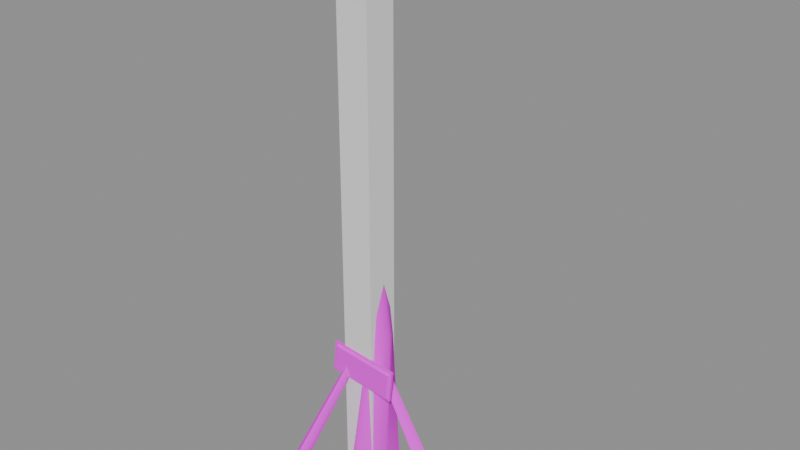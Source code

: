 # Source: cata_vento_gigante_01.blend  (saved by Blender 5.3.31; exported with 4.5.12 LTS)
import bpy
from mathutils import Matrix  # noqa: F401  (used for matrix-valued properties, if any)

bpy.ops.wm.read_factory_settings(use_empty=True)
scene = bpy.context.scene
scene.name = 'Scene'

# ---- images (referenced by path relative to the original .blend; pixels are not part of the script)
import os
ASSET_DIR = os.environ.get("B2B_ASSET_DIR", "")  # directory of the original .blend (textures are referenced by path, not embedded)
HERE = os.path.dirname(os.path.abspath(__file__))  # packed textures are extracted next to this script under _unpacked/

def load_image(name, relpath, width, height, colorspace="sRGB"):
    """Load a texture the original file referenced (path relative to the .blend, or extracted next to this script)."""
    p = next((c for c in (os.path.join(HERE, relpath), os.path.join(ASSET_DIR, relpath)) if relpath and os.path.exists(c)), "")
    if p:
        img = bpy.data.images.load(p, check_existing=True)
        img.name = name
    else:  # same state as the original file: an image datablock whose file is absent (Cycles renders it pink)
        img = bpy.data.images.new(name, width, height)
        img.source = "FILE"
        img.filepath = "//" + (relpath or name)
    img.colorspace_settings.name = colorspace
    return img
img_paleta_ventania_png = load_image('paleta_ventania.png', 'paleta_ventania.png', 1024, 1024, 'sRGB')

# ---- materials (node trees are filled in below, after node groups)
mat_m_paleta_ventania = bpy.data.materials.new('M_paleta_ventania')

# ---- material node trees
mat_m_paleta_ventania.use_nodes = True; mat_m_paleta_ventania.node_tree.nodes.clear()
_N = mat_m_paleta_ventania.node_tree.nodes; _L = mat_m_paleta_ventania.node_tree.links
n0 = _N.new('ShaderNodeBsdfPrincipled'); n0.name = 'Principled BSDF'; n0.location = (-200, 100)
n0.inputs[2].default_value = 1.0
n0.inputs[10].default_value = 0.005
n1 = _N.new('ShaderNodeOutputMaterial'); n1.name = 'Material Output'; n1.location = (200, 100)
n2 = _N.new('ShaderNodeTexImage'); n2.name = 'Image Texture'; n2.location = (0, 0)
n2.image = img_paleta_ventania_png
n2.interpolation = 'Closest'
_L.new(n0.outputs[0], n1.inputs[0])
_L.new(n2.outputs[0], n0.inputs[0])
n1.is_active_output = True

# ---- meshes
me_cata_vento_gigante_01 = bpy.data.meshes.new('cata_vento_gigante_01')
me_cata_vento_gigante_01.from_pydata([(0.5246, 0.5246, -0.03935), (0.0007191, 0.5143, -5.393e-05), (-0.4288, 0.4312, 0.03216), (-0.7018, 0.0009868, 0.05263), (-0.3354, -0.3354, 0.02516), (-0.0009841, -0.7037, 7.381e-05), (0.4288, -0.4312, -0.03216), (0.5128, -0.0007211, -0.03846), (0.5451, 0.2451, 4.002), (0.3001, 0.3466, 3.994), (0.05502, 0.245, 3.989), (-0.04656, -5.749e-05, 3.991), (0.05487, -0.2451, 3.998), (0.2999, -0.3466, 4.006), (0.545, -0.245, 4.011), (0.6466, 5.749e-05, 4.009), (-0.006726, 0.3433, 8.001), (-0.2, 0.4233, 8.0), (-0.3933, 0.3433, 7.999), (-0.4733, 0.15, 7.998), (-0.3933, -0.04327, 7.999), (-0.2, -0.1233, 8.0), (-0.006729, -0.04328, 8.001), (0.07333, 0.15, 8.002), (0.3913, 0.1413, 12.59), (0.2507, 0.1999, 12.61), (0.1098, 0.1414, 12.62), (0.05095, 0.0001071, 12.62), (0.1087, -0.1413, 12.61), (0.2493, -0.1999, 12.59), (0.3902, -0.1414, 12.58), (0.449, -0.0001071, 12.58), (2.335, 0.1348, 0.07532), (2.153, 0.127, -0.02645), (2.044, -0.01601, -0.08718), (2.165, -0.1749, -0.01951), (2.303, -0.07088, 0.05782), (0.3658, 0.06576, 3.437), (0.2657, 0.09197, 3.381), (0.2131, -0.008923, 3.351), (0.2805, -0.09748, 3.389), (0.3749, -0.05133, 3.442), (-0.9566, 2.049, 0.02934), (-1.158, 2.011, 0.06736), (-1.272, 1.864, 0.0284), (-1.131, 1.743, -0.06996), (-0.982, 1.859, -0.05514), (-0.08002, 0.3298, 3.414), (-0.1922, 0.3362, 3.449), (-0.2461, 0.237, 3.416), (-0.1672, 0.1693, 3.361), (-0.06452, 0.2267, 3.36), (-0.9725, -1.778, -0.09736), (-1.171, -1.792, -0.03486), (-1.269, -1.926, 0.05723), (-1.112, -2.065, 0.08067), (-0.9757, -1.965, -0.005678), (-0.08778, -0.1976, 3.352), (-0.2015, -0.1779, 3.375), (-0.2441, -0.2714, 3.432), (-0.1566, -0.3489, 3.445), (-0.06003, -0.3033, 3.396), (0.25, -2.98e-08, 13.05), (0.25, -0.6, 13.05), (0.5145, -2.98e-08, 12.96), (0.5145, -0.6, 12.96), (0.678, 0.0, 12.74), (0.678, -0.6, 12.74), (0.678, 0.0, 12.46), (0.678, -0.6, 12.46), (0.5145, 2.98e-08, 12.24), (0.5145, -0.6, 12.24), (0.25, 2.98e-08, 12.15), (0.25, -0.6, 12.15), (-0.0145, 2.98e-08, 12.24), (-0.0145, -0.6, 12.24), (-0.178, 0.0, 12.46), (-0.178, -0.6, 12.46), (-0.178, 0.0, 12.74), (-0.178, -0.6, 12.74), (-0.0145, -2.98e-08, 12.96), (-0.0145, -0.6, 12.96), (-0.6024, -0.46, 2.932), (-0.5992, -0.49, 2.962), (-0.6291, -0.46, 2.965), (-0.5323, -0.49, 3.599), (-0.5292, -0.46, 3.629), (-0.5622, -0.46, 3.602), (-0.6024, -0.44, 2.932), (-0.6291, -0.44, 2.965), (-0.5992, -0.41, 2.962), (-0.5292, -0.44, 3.629), (-0.5323, -0.41, 3.599), (-0.5622, -0.44, 3.602), (0.9292, -0.46, 2.771), (0.9622, -0.46, 2.798), (0.9323, -0.49, 2.801), (1.002, -0.46, 3.468), (0.9992, -0.49, 3.438), (1.029, -0.46, 3.435), (0.9292, -0.44, 2.771), (0.9323, -0.41, 2.801), (0.9622, -0.44, 2.798), (1.002, -0.44, 3.468), (1.029, -0.44, 3.435), (0.9992, -0.41, 3.438), (-0.6872, -0.44, 2.891), (-0.6035, -0.44, 3.687), (-0.6872, -0.38, 2.891), (-0.6035, -0.38, 3.687), (1.004, -0.44, 2.713), (1.087, -0.44, 3.509), (1.004, -0.38, 2.713), (1.087, -0.38, 3.509), (0.19, 0.0, 12.54), (0.19, 0.0, 12.66), (0.19, 2.4, 12.54), (0.19, 2.4, 12.66), (0.31, 0.0, 12.54), (0.31, 0.0, 12.66), (0.31, 2.4, 12.54), (0.31, 2.4, 12.66), (0.23, 1.923, 11.93), (0.23, 1.9, 11.94), (0.21, 1.92, 11.95), (0.23, 1.711, 13.29), (0.23, 1.728, 13.31), (0.21, 1.731, 13.29), (0.23, 3.072, 12.09), (0.21, 3.069, 12.11), (0.23, 3.089, 12.11), (0.23, 2.877, 13.47), (0.23, 2.9, 13.46), (0.21, 2.88, 13.45), (0.27, 1.923, 11.93), (0.29, 1.92, 11.95), (0.27, 1.9, 11.94), (0.27, 1.728, 13.31), (0.27, 1.711, 13.29), (0.29, 1.731, 13.29), (0.27, 3.072, 12.09), (0.27, 3.089, 12.11), (0.29, 3.069, 12.11), (0.27, 2.877, 13.47), (0.29, 2.88, 13.45), (0.27, 2.9, 13.46)], [], [(0, 1, 9, 8), (1, 2, 10, 9), (2, 3, 11, 10), (3, 4, 12, 11), (4, 5, 13, 12), (5, 6, 14, 13), (6, 7, 15, 14), (7, 0, 8, 15), (8, 9, 17, 16), (9, 10, 18, 17), (10, 11, 19, 18), (11, 12, 20, 19), (12, 13, 21, 20), (13, 14, 22, 21), (14, 15, 23, 22), (15, 8, 16, 23), (16, 17, 25, 24), (17, 18, 26, 25), (18, 19, 27, 26), (19, 20, 28, 27), (20, 21, 29, 28), (21, 22, 30, 29), (22, 23, 31, 30), (23, 16, 24, 31), (7, 6, 5, 4, 3, 2, 1, 0), (24, 25, 26, 27, 28, 29, 30, 31), (32, 33, 38, 37), (33, 34, 39, 38), (34, 35, 40, 39), (35, 36, 41, 40), (36, 32, 37, 41), (36, 35, 34, 33, 32), (37, 38, 39, 40, 41), (42, 43, 48, 47), (43, 44, 49, 48), (44, 45, 50, 49), (45, 46, 51, 50), (46, 42, 47, 51), (46, 45, 44, 43, 42), (47, 48, 49, 50, 51), (52, 53, 58, 57), (53, 54, 59, 58), (54, 55, 60, 59), (55, 56, 61, 60), (56, 52, 57, 61), (56, 55, 54, 53, 52), (57, 58, 59, 60, 61), (62, 63, 65, 64), (64, 65, 67, 66), (66, 67, 69, 68), (68, 69, 71, 70), (70, 71, 73, 72), (72, 73, 75, 74), (74, 75, 77, 76), (76, 77, 79, 78), (65, 63, 81, 79, 77, 75, 73, 71, 69, 67), (78, 79, 81, 80), (80, 81, 63, 62), (62, 64, 66, 68, 70, 72, 74, 76, 78, 80), (82, 83, 84), (85, 86, 87), (88, 89, 90), (91, 92, 93), (94, 95, 96), (97, 98, 99), (100, 101, 102), (103, 104, 105), (88, 82, 84, 89), (83, 85, 87, 84), (86, 91, 93, 87), (92, 90, 89, 93), (100, 88, 90, 101), (91, 103, 105, 92), (104, 102, 101, 105), (94, 100, 102, 95), (103, 97, 99, 104), (98, 96, 95, 99), (82, 94, 96, 83), (97, 86, 85, 98), (88, 100, 94, 82), (84, 87, 93, 89), (96, 98, 85, 83), (103, 91, 86, 97), (90, 92, 105, 101), (102, 104, 99, 95), (106, 107, 109, 108), (108, 109, 113, 112), (112, 113, 111, 110), (110, 111, 107, 106), (108, 112, 110, 106), (113, 109, 107, 111), (114, 115, 117, 116), (116, 117, 121, 120), (120, 121, 119, 118), (118, 119, 115, 114), (116, 120, 118, 114), (121, 117, 115, 119), (122, 123, 124), (125, 126, 127), (128, 129, 130), (131, 132, 133), (134, 135, 136), (137, 138, 139), (140, 141, 142), (143, 144, 145), (128, 122, 124, 129), (123, 125, 127, 124), (126, 131, 133, 127), (132, 130, 129, 133), (140, 128, 130, 141), (131, 143, 145, 132), (144, 142, 141, 145), (134, 140, 142, 135), (143, 137, 139, 144), (138, 136, 135, 139), (122, 134, 136, 123), (137, 126, 125, 138), (128, 140, 134, 122), (124, 127, 133, 129), (136, 138, 125, 123), (143, 131, 126, 137), (130, 132, 145, 141), (142, 144, 139, 135)])
me_cata_vento_gigante_01.polygons.foreach_set('use_smooth', [True] * 123)
_k = set([(0, 1), (0, 7), (0, 8), (1, 2), (2, 3), (3, 4), (4, 5), (5, 6), (6, 7), (24, 25), (24, 31), (25, 26), (26, 27), (27, 28), (28, 29), (29, 30), (30, 31), (32, 33), (32, 36), (32, 37), (33, 34), (34, 35), (34, 39), (35, 36), (35, 40), (37, 38), (37, 41), (38, 39), (39, 40), (40, 41), (42, 43), (42, 46), (42, 47), (43, 44), (44, 45), (44, 49), (45, 46), (45, 50), (47, 48), (47, 51), (48, 49), (49, 50), (50, 51), (52, 53), (52, 56), (52, 57), (53, 54), (54, 55), (54, 59), (55, 56), (55, 60), (57, 58), (57, 61), (58, 59), (59, 60), (60, 61), (62, 64), (62, 80), (63, 65), (63, 81), (64, 66), (65, 67), (66, 68), (67, 69), (68, 70), (69, 71), (70, 72), (71, 73), (72, 74), (73, 75), (74, 76), (75, 77), (76, 78), (77, 79), (78, 80), (79, 81), (82, 83), (82, 84), (82, 88), (82, 94), (83, 84), (83, 85), (83, 96), (84, 87), (84, 89), (85, 86), (85, 87), (85, 98), (86, 87), (86, 91), (86, 97), (87, 93), (88, 89), (88, 90), (88, 100), (89, 90), (89, 93), (90, 92), (90, 101), (91, 92), (91, 93), (91, 103), (92, 93), (92, 105), (94, 95), (94, 96), (94, 100), (95, 96), (95, 99), (95, 102), (96, 98), (97, 98), (97, 99), (97, 103), (98, 99), (99, 104), (100, 101), (100, 102), (101, 102), (101, 105), (102, 104), (103, 104), (103, 105), (104, 105), (106, 107), (106, 108), (106, 110), (107, 109), (107, 111), (108, 109), (108, 112), (109, 113), (110, 111), (110, 112), (111, 113), (112, 113), (114, 115), (114, 116), (114, 118), (115, 117), (115, 119), (116, 117), (116, 120), (117, 121), (118, 119), (118, 120), (119, 121), (120, 121), (122, 123), (122, 124), (122, 128), (122, 134), (123, 124), (123, 125), (123, 136), (124, 127), (124, 129), (125, 126), (125, 127), (125, 138), (126, 127), (126, 131), (126, 137), (127, 133), (128, 129), (128, 130), (128, 140), (129, 130), (129, 133), (130, 132), (130, 141), (131, 132), (131, 133), (131, 143), (132, 133), (132, 145), (134, 135), (134, 136), (134, 140), (135, 136), (135, 139), (135, 142), (136, 138), (137, 138), (137, 139), (137, 143), (138, 139), (139, 144), (140, 141), (140, 142), (141, 142), (141, 145), (142, 144), (143, 144), (143, 145), (144, 145)])
me_cata_vento_gigante_01.attributes.new('sharp_edge', 'BOOLEAN', 'EDGE').data.foreach_set('value', [ (min(e.vertices), max(e.vertices)) in _k for e in me_cata_vento_gigante_01.edges])
_uv = me_cata_vento_gigante_01.uv_layers.new(name='UVMap')
_uv.uv.foreach_set('vector', [0.1875, 0.9375, 0.1875, 0.9375, 0.1875, 0.9375, 0.1875, 0.9375, 0.1875, 0.9375, 0.1875, 0.9375, 0.1875, 0.9375, 0.1875, 0.9375, 0.1875, 0.9375, 0.1875, 0.9375, 0.1875, 0.9375, 0.1875, 0.9375, 0.1875, 0.9375, 0.1875, 0.9375, 0.1875, 0.9375, 0.1875, 0.9375, 0.1875, 0.9375, 0.1875, 0.9375, 0.1875, 0.9375, 0.1875, 0.9375, 0.1875, 0.9375, 0.1875, 0.9375, 0.1875, 0.9375, 0.1875, 0.9375, 0.1875, 0.9375, 0.1875, 0.9375, 0.1875, 0.9375, 0.1875, 0.9375, 0.1875, 0.9375, 0.1875, 0.9375, 0.1875, 0.9375, 0.1875, 0.9375, 0.1875, 0.9375, 0.1875, 0.9375, 0.1875, 0.9375, 0.1875, 0.9375, 0.1875, 0.9375, 0.1875, 0.9375, 0.1875, 0.9375, 0.1875, 0.9375, 0.1875, 0.9375, 0.1875, 0.9375, 0.1875, 0.9375, 0.1875, 0.9375, 0.1875, 0.9375, 0.1875, 0.9375, 0.1875, 0.9375, 0.1875, 0.9375, 0.1875, 0.9375, 0.1875, 0.9375, 0.1875, 0.9375, 0.1875, 0.9375, 0.1875, 0.9375, 0.1875, 0.9375, 0.1875, 0.9375, 0.1875, 0.9375, 0.1875, 0.9375, 0.1875, 0.9375, 0.1875, 0.9375, 0.1875, 0.9375, 0.1875, 0.9375, 0.1875, 0.9375, 0.1875, 0.9375, 0.1875, 0.9375, 0.1875, 0.9375, 0.1875, 0.9375, 0.1875, 0.9375, 0.1875, 0.9375, 0.1875, 0.9375, 0.1875, 0.9375, 0.1875, 0.9375, 0.1875, 0.9375, 0.1875, 0.9375, 0.1875, 0.9375, 0.1875, 0.9375, 0.1875, 0.9375, 0.1875, 0.9375, 0.1875, 0.9375, 0.1875, 0.9375, 0.1875, 0.9375, 0.1875, 0.9375, 0.1875, 0.9375, 0.1875, 0.9375, 0.1875, 0.9375, 0.1875, 0.9375, 0.1875, 0.9375, 0.1875, 0.9375, 0.1875, 0.9375, 0.1875, 0.9375, 0.1875, 0.9375, 0.1875, 0.9375, 0.1875, 0.9375, 0.1875, 0.9375, 0.1875, 0.9375, 0.1875, 0.9375, 0.1875, 0.9375, 0.1875, 0.9375, 0.1875, 0.9375, 0.1875, 0.9375, 0.1875, 0.9375, 0.1875, 0.9375, 0.1875, 0.9375, 0.1875, 0.9375, 0.1875, 0.9375, 0.1875, 0.9375, 0.1875, 0.9375, 0.1875, 0.9375, 0.1875, 0.9375, 0.1875, 0.9375, 0.1875, 0.9375, 0.1875, 0.9375, 0.1875, 0.9375, 0.3125, 0.9375, 0.3125, 0.9375, 0.3125, 0.9375, 0.3125, 0.9375, 0.3125, 0.9375, 0.3125, 0.9375, 0.3125, 0.9375, 0.3125, 0.9375, 0.3125, 0.9375, 0.3125, 0.9375, 0.3125, 0.9375, 0.3125, 0.9375, 0.3125, 0.9375, 0.3125, 0.9375, 0.3125, 0.9375, 0.3125, 0.9375, 0.3125, 0.9375, 0.3125, 0.9375, 0.3125, 0.9375, 0.3125, 0.9375, 0.3125, 0.9375, 0.3125, 0.9375, 0.3125, 0.9375, 0.3125, 0.9375, 0.3125, 0.9375, 0.3125, 0.9375, 0.3125, 0.9375, 0.3125, 0.9375, 0.3125, 0.9375, 0.3125, 0.9375, 0.3125, 0.9375, 0.3125, 0.9375, 0.3125, 0.9375, 0.3125, 0.9375, 0.3125, 0.9375, 0.3125, 0.9375, 0.3125, 0.9375, 0.3125, 0.9375, 0.3125, 0.9375, 0.3125, 0.9375, 0.3125, 0.9375, 0.3125, 0.9375, 0.3125, 0.9375, 0.3125, 0.9375, 0.3125, 0.9375, 0.3125, 0.9375, 0.3125, 0.9375, 0.3125, 0.9375, 0.3125, 0.9375, 0.3125, 0.9375, 0.3125, 0.9375, 0.3125, 0.9375, 0.3125, 0.9375, 0.3125, 0.9375, 0.3125, 0.9375, 0.3125, 0.9375, 0.3125, 0.9375, 0.3125, 0.9375, 0.3125, 0.9375, 0.3125, 0.9375, 0.3125, 0.9375, 0.3125, 0.9375, 0.3125, 0.9375, 0.3125, 0.9375, 0.3125, 0.9375, 0.3125, 0.9375, 0.3125, 0.9375, 0.3125, 0.9375, 0.3125, 0.9375, 0.3125, 0.9375, 0.3125, 0.9375, 0.3125, 0.9375, 0.3125, 0.9375, 0.3125, 0.9375, 0.3125, 0.9375, 0.3125, 0.9375, 0.3125, 0.9375, 0.3125, 0.9375, 0.3125, 0.9375, 0.3125, 0.9375, 0.3125, 0.9375, 0.3125, 0.9375, 0.3125, 0.9375, 0.3125, 0.9375, 0.3125, 0.9375, 0.3125, 0.9375, 0.3125, 0.9375, 0.3125, 0.9375, 0.3125, 0.9375, 0.3125, 0.9375, 0.6875, 0.9375, 0.6875, 0.9375, 0.6875, 0.9375, 0.6875, 0.9375, 0.6875, 0.9375, 0.6875, 0.9375, 0.6875, 0.9375, 0.6875, 0.9375, 0.6875, 0.9375, 0.6875, 0.9375, 0.6875, 0.9375, 0.6875, 0.9375, 0.6875, 0.9375, 0.6875, 0.9375, 0.6875, 0.9375, 0.6875, 0.9375, 0.6875, 0.9375, 0.6875, 0.9375, 0.6875, 0.9375, 0.6875, 0.9375, 0.6875, 0.9375, 0.6875, 0.9375, 0.6875, 0.9375, 0.6875, 0.9375, 0.6875, 0.9375, 0.6875, 0.9375, 0.6875, 0.9375, 0.6875, 0.9375, 0.6875, 0.9375, 0.6875, 0.9375, 0.6875, 0.9375, 0.6875, 0.9375, 0.6875, 0.9375, 0.6875, 0.9375, 0.6875, 0.9375, 0.6875, 0.9375, 0.6875, 0.9375, 0.6875, 0.9375, 0.6875, 0.9375, 0.6875, 0.9375, 0.6875, 0.9375, 0.6875, 0.9375, 0.6875, 0.9375, 0.6875, 0.9375, 0.6875, 0.9375, 0.6875, 0.9375, 0.6875, 0.9375, 0.6875, 0.9375, 0.6875, 0.9375, 0.6875, 0.9375, 0.6875, 0.9375, 0.6875, 0.9375, 0.6875, 0.9375, 0.6875, 0.9375, 0.6875, 0.9375, 0.6875, 0.9375, 0.6875, 0.9375, 0.6875, 0.9375, 0.6875, 0.9375, 0.6875, 0.9375, 0.5625, 0.5625, 0.5625, 0.5625, 0.5625, 0.5625, 0.5625, 0.5625, 0.5625, 0.5625, 0.5625, 0.5625, 0.5625, 0.5625, 0.5625, 0.5625, 0.5625, 0.5625, 0.5625, 0.5625, 0.5625, 0.5625, 0.5625, 0.5625, 0.5625, 0.5625, 0.5625, 0.5625, 0.5625, 0.5625, 0.5625, 0.5625, 0.5625, 0.5625, 0.5625, 0.5625, 0.5625, 0.5625, 0.5625, 0.5625, 0.5625, 0.5625, 0.5625, 0.5625, 0.5625, 0.5625, 0.5625, 0.5625, 0.5625, 0.5625, 0.5625, 0.5625, 0.5625, 0.5625, 0.5625, 0.5625, 0.5625, 0.5625, 0.5625, 0.5625, 0.5625, 0.5625, 0.5625, 0.5625, 0.5625, 0.5625, 0.5625, 0.5625, 0.5625, 0.5625, 0.5625, 0.5625, 0.5625, 0.5625, 0.5625, 0.5625, 0.5625, 0.5625, 0.5625, 0.5625, 0.5625, 0.5625, 0.5625, 0.5625, 0.5625, 0.5625, 0.5625, 0.5625, 0.5625, 0.5625, 0.5625, 0.5625, 0.5625, 0.5625, 0.5625, 0.5625, 0.5625, 0.5625, 0.5625, 0.5625, 0.5625, 0.5625, 0.5625, 0.5625, 0.5625, 0.5625, 0.5625, 0.5625, 0.5625, 0.5625, 0.5625, 0.5625, 0.5625, 0.5625, 0.5625, 0.5625, 0.5625, 0.5625, 0.5625, 0.5625, 0.5625, 0.5625, 0.5625, 0.5625, 0.5625, 0.5625, 0.5625, 0.5625, 0.5625, 0.5625, 0.5625, 0.5625, 0.5625, 0.5625, 0.5625, 0.5625, 0.5625, 0.5625, 0.5625, 0.5625, 0.5625, 0.5625, 0.5625, 0.5625, 0.5625, 0.5625, 0.5625, 0.5625, 0.5625, 0.5625, 0.5625, 0.5625, 0.5625, 0.5625, 0.5625, 0.5625, 0.5625, 0.5625, 0.5625, 0.5625, 0.5625, 0.5625, 0.5625, 0.5625, 0.5625, 0.5625, 0.5625, 0.5625, 0.5625, 0.5625, 0.5625, 0.5625, 0.5625, 0.5625, 0.5625, 0.5625, 0.5625, 0.5625, 0.5625, 0.5625, 0.5625, 0.5625, 0.5625, 0.5625, 0.5625, 0.5625, 0.5625, 0.5625, 0.5625, 0.5625, 0.5625, 0.5625, 0.3125, 0.9375, 0.3125, 0.9375, 0.3125, 0.9375, 0.3125, 0.9375, 0.3125, 0.9375, 0.3125, 0.9375, 0.3125, 0.9375, 0.3125, 0.9375, 0.3125, 0.9375, 0.3125, 0.9375, 0.3125, 0.9375, 0.3125, 0.9375, 0.3125, 0.9375, 0.3125, 0.9375, 0.3125, 0.9375, 0.3125, 0.9375, 0.3125, 0.9375, 0.3125, 0.9375, 0.3125, 0.9375, 0.3125, 0.9375, 0.3125, 0.9375, 0.3125, 0.9375, 0.3125, 0.9375, 0.3125, 0.9375, 0.3125, 0.9375, 0.3125, 0.9375, 0.3125, 0.9375, 0.3125, 0.9375, 0.3125, 0.9375, 0.3125, 0.9375, 0.3125, 0.9375, 0.3125, 0.9375, 0.3125, 0.9375, 0.3125, 0.9375, 0.3125, 0.9375, 0.3125, 0.9375, 0.3125, 0.9375, 0.3125, 0.9375, 0.3125, 0.9375, 0.3125, 0.9375, 0.3125, 0.9375, 0.3125, 0.9375, 0.3125, 0.9375, 0.3125, 0.9375, 0.3125, 0.9375, 0.3125, 0.9375, 0.3125, 0.9375, 0.3125, 0.9375, 0.4375, 0.5625, 0.4375, 0.5625, 0.4375, 0.5625, 0.4375, 0.5625, 0.4375, 0.5625, 0.4375, 0.5625, 0.4375, 0.5625, 0.4375, 0.5625, 0.4375, 0.5625, 0.4375, 0.5625, 0.4375, 0.5625, 0.4375, 0.5625, 0.4375, 0.5625, 0.4375, 0.5625, 0.4375, 0.5625, 0.4375, 0.5625, 0.4375, 0.5625, 0.4375, 0.5625, 0.4375, 0.5625, 0.4375, 0.5625, 0.4375, 0.5625, 0.4375, 0.5625, 0.4375, 0.5625, 0.4375, 0.5625, 0.4375, 0.5625, 0.4375, 0.5625, 0.4375, 0.5625, 0.4375, 0.5625, 0.4375, 0.5625, 0.4375, 0.5625, 0.4375, 0.5625, 0.4375, 0.5625, 0.4375, 0.5625, 0.4375, 0.5625, 0.4375, 0.5625, 0.4375, 0.5625, 0.4375, 0.5625, 0.4375, 0.5625, 0.4375, 0.5625, 0.4375, 0.5625, 0.4375, 0.5625, 0.4375, 0.5625, 0.4375, 0.5625, 0.4375, 0.5625, 0.4375, 0.5625, 0.4375, 0.5625, 0.4375, 0.5625, 0.4375, 0.5625, 0.4375, 0.5625, 0.4375, 0.5625, 0.4375, 0.5625, 0.4375, 0.5625, 0.4375, 0.5625, 0.4375, 0.5625, 0.4375, 0.5625, 0.4375, 0.5625, 0.4375, 0.5625, 0.4375, 0.5625, 0.4375, 0.5625, 0.4375, 0.5625, 0.4375, 0.5625, 0.4375, 0.5625, 0.4375, 0.5625, 0.4375, 0.5625, 0.4375, 0.5625, 0.4375, 0.5625, 0.4375, 0.5625, 0.4375, 0.5625, 0.4375, 0.5625, 0.4375, 0.5625, 0.4375, 0.5625, 0.4375, 0.5625, 0.4375, 0.5625, 0.4375, 0.5625, 0.4375, 0.5625, 0.4375, 0.5625, 0.4375, 0.5625, 0.4375, 0.5625, 0.4375, 0.5625, 0.4375, 0.5625, 0.4375, 0.5625, 0.4375, 0.5625, 0.4375, 0.5625, 0.4375, 0.5625, 0.4375, 0.5625, 0.4375, 0.5625, 0.4375, 0.5625, 0.4375, 0.5625, 0.4375, 0.5625, 0.4375, 0.5625, 0.4375, 0.5625, 0.4375, 0.5625, 0.4375, 0.5625, 0.4375, 0.5625, 0.4375, 0.5625, 0.4375, 0.5625])
me_cata_vento_gigante_01.materials.append(mat_m_paleta_ventania)
me_cata_vento_gigante_01.update()
me_cube_004 = bpy.data.meshes.new('Cube.004')
me_cube_004.from_pydata([(-0.35, -0.4, 0.0), (-0.35, -0.4, 12.6), (-0.35, 0.4, 0.0), (-0.35, 0.4, 12.6), (0.45, -0.4, 0.0), (0.45, -0.4, 12.6), (0.45, 0.4, 0.0), (0.45, 0.4, 12.6)], [], [(0, 1, 3, 2), (2, 3, 7, 6), (6, 7, 5, 4), (4, 5, 1, 0), (2, 6, 4, 0), (7, 3, 1, 5)])
_uv = me_cube_004.uv_layers.new(name='UVMap')
_uv.uv.foreach_set('vector', [0.375, 0.0, 0.625, 0.0, 0.625, 0.25, 0.375, 0.25, 0.375, 0.25, 0.625, 0.25, 0.625, 0.5, 0.375, 0.5, 0.375, 0.5, 0.625, 0.5, 0.625, 0.75, 0.375, 0.75, 0.375, 0.75, 0.625, 0.75, 0.625, 1.0, 0.375, 1.0, 0.125, 0.5, 0.375, 0.5, 0.375, 0.75, 0.125, 0.75, 0.625, 0.5, 0.875, 0.5, 0.875, 0.75, 0.625, 0.75])
me_cube_004.update()

# ---- objects
ob_cata_vento_gigante_01 = bpy.data.objects.new('cata_vento_gigante_01', me_cata_vento_gigante_01)
ob_cata_vento_gigante_01_convcolonly = bpy.data.objects.new('cata_vento_gigante_01-convcolonly', me_cube_004)

# ---- transforms, parenting, visibility, modifiers, constraints
ob_cata_vento_gigante_01.location = (0.0, 0.0, 0.0)
ob_cata_vento_gigante_01_convcolonly.location = (0.0, 0.0, 0.0)

# ---- collection membership
scene.collection.objects.link(ob_cata_vento_gigante_01)
scene.collection.objects.link(ob_cata_vento_gigante_01_convcolonly)

# ---- scene / render settings (as saved in the file)
scene.frame_start = 1; scene.frame_end = 250; scene.frame_set(1)
scene.render.engine = 'BLENDER_EEVEE_NEXT'
scene.render.fps = 30
scene.render.bake_bias = 0.0
scene.render.bake_samples = 0
scene.render.compositor_device = 'GPU'
scene.eevee.use_volume_custom_range = False
scene.eevee.fast_gi_thickness_near = 0.1
scene.eevee.fast_gi_thickness_far = 0.0
scene.eevee.ray_tracing_options.screen_trace_thickness = 0.1
bpy.context.view_layer.update()

# ---- added for rendering (the .blend has no active camera and no usable light): camera, sun + grey world if the file has none
cam_auto = bpy.data.cameras.new('AutoCamera')
cam_auto.lens = 50.0
cam_auto.sensor_width = 36.0
cam_auto.clip_end = 1000.0
ob_auto_camera = bpy.data.objects.new('AutoCamera', cam_auto)
scene.collection.objects.link(ob_auto_camera)
ob_auto_camera.location = (14.3711, -16.096, 17.7602)
ob_auto_camera.rotation_euler = (1.09748, -7.21219e-08, 0.694738)
scene.camera = ob_auto_camera
light_auto_sun = bpy.data.lights.new('AutoSun', 'SUN')
light_auto_sun.energy = 3.0
light_auto_sun.angle = 0.0523599
ob_auto_sun = bpy.data.objects.new('AutoSun', light_auto_sun)
scene.collection.objects.link(ob_auto_sun)
ob_auto_sun.rotation_euler = (0.872665, 0.174533, 0.523599)
if scene.world is None:
    world_auto = bpy.data.worlds.new('AutoWorld')
    world_auto.color = (0.3, 0.3, 0.3)
    scene.world = world_auto
bpy.context.view_layer.update()
